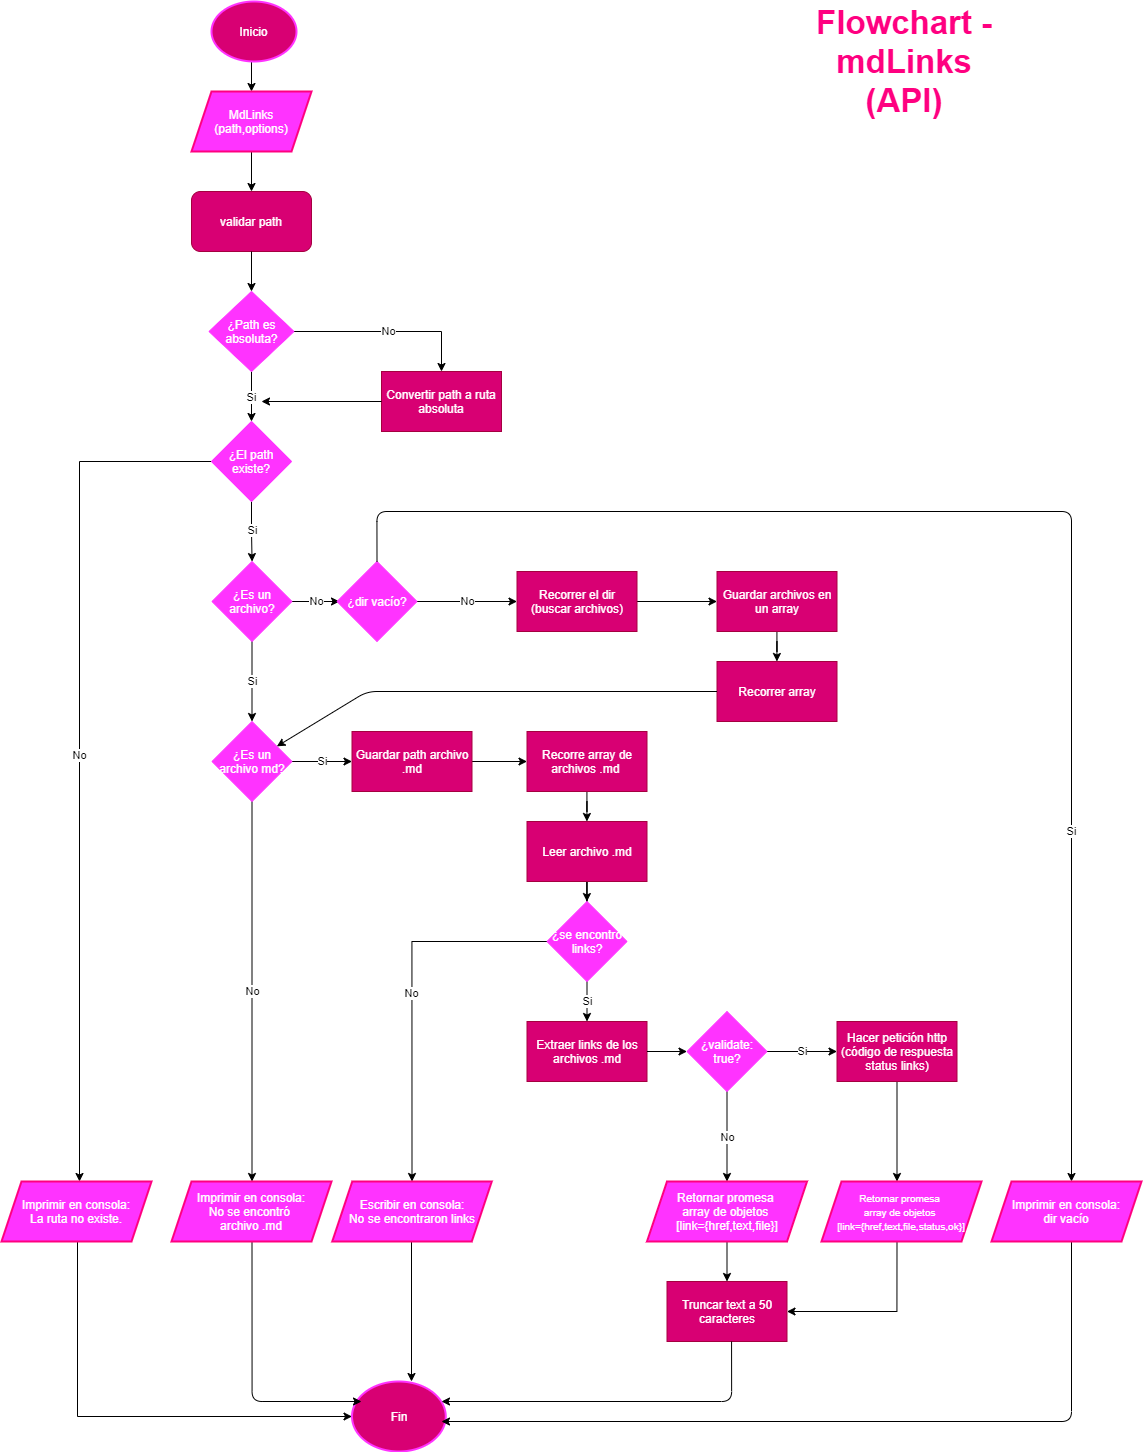

The diagram above was exported from draw.io. Its source (the exported page's mxGraphModel, read from the mxfile embedded in the PNG):
<mxGraphModel dx="1059" dy="626" grid="1" gridSize="10" guides="1" tooltips="1" connect="1" arrows="1" fold="1" page="1" pageScale="1" pageWidth="827" pageHeight="1169" math="0" shadow="0">
  <root>
    <mxCell id="0" />
    <mxCell id="1" parent="0" />
    <mxCell id="yvaMfgOGymJXXKLka5La-2" value="" style="endArrow=classic;html=1;exitX=0.5;exitY=1;exitDx=0;exitDy=0;" edge="1" parent="1">
      <mxGeometry width="50" height="50" relative="1" as="geometry">
        <mxPoint x="400" y="140.0000000000001" as="sourcePoint" />
        <mxPoint x="400" y="170" as="targetPoint" />
      </mxGeometry>
    </mxCell>
    <mxCell id="yvaMfgOGymJXXKLka5La-3" value="validar path" style="rounded=1;whiteSpace=wrap;html=1;strokeWidth=1;fillColor=#d80073;strokeColor=#A50040;fontColor=#ffffff;" vertex="1" parent="1">
      <mxGeometry x="340" y="270" width="120" height="60" as="geometry" />
    </mxCell>
    <mxCell id="yvaMfgOGymJXXKLka5La-4" value="" style="endArrow=classic;html=1;exitX=0.5;exitY=1;exitDx=0;exitDy=0;" edge="1" parent="1" source="yvaMfgOGymJXXKLka5La-5">
      <mxGeometry width="50" height="50" relative="1" as="geometry">
        <mxPoint x="415" y="310" as="sourcePoint" />
        <mxPoint x="400" y="270" as="targetPoint" />
      </mxGeometry>
    </mxCell>
    <mxCell id="yvaMfgOGymJXXKLka5La-5" value="&lt;span&gt;MdLinks&lt;br&gt;(path,options)&lt;/span&gt;" style="shape=parallelogram;perimeter=parallelogramPerimeter;whiteSpace=wrap;html=1;fixedSize=1;strokeWidth=2;fontColor=#ffffff;fillColor=#FF33FF;strokeColor=#FF0080;" vertex="1" parent="1">
      <mxGeometry x="340" y="170" width="120" height="60" as="geometry" />
    </mxCell>
    <mxCell id="yvaMfgOGymJXXKLka5La-9" value="No" style="edgeStyle=orthogonalEdgeStyle;rounded=0;orthogonalLoop=1;jettySize=auto;html=1;" edge="1" parent="1" source="yvaMfgOGymJXXKLka5La-6" target="yvaMfgOGymJXXKLka5La-8">
      <mxGeometry relative="1" as="geometry">
        <Array as="points">
          <mxPoint x="590" y="410" />
        </Array>
      </mxGeometry>
    </mxCell>
    <mxCell id="yvaMfgOGymJXXKLka5La-21" value="Si" style="edgeStyle=orthogonalEdgeStyle;rounded=0;orthogonalLoop=1;jettySize=auto;html=1;" edge="1" parent="1" source="yvaMfgOGymJXXKLka5La-6" target="yvaMfgOGymJXXKLka5La-20">
      <mxGeometry relative="1" as="geometry" />
    </mxCell>
    <mxCell id="yvaMfgOGymJXXKLka5La-6" value="¿Path es absoluta?" style="rhombus;whiteSpace=wrap;html=1;strokeWidth=1;fontColor=#ffffff;fillColor=#FF33FF;strokeColor=#FF33FF;" vertex="1" parent="1">
      <mxGeometry x="357.5" y="370" width="85" height="80" as="geometry" />
    </mxCell>
    <mxCell id="yvaMfgOGymJXXKLka5La-7" value="" style="endArrow=classic;html=1;exitX=0.5;exitY=1;exitDx=0;exitDy=0;entryX=0.5;entryY=0;entryDx=0;entryDy=0;" edge="1" parent="1" source="yvaMfgOGymJXXKLka5La-3" target="yvaMfgOGymJXXKLka5La-6">
      <mxGeometry width="50" height="50" relative="1" as="geometry">
        <mxPoint x="95" y="680" as="sourcePoint" />
        <mxPoint x="145" y="630" as="targetPoint" />
      </mxGeometry>
    </mxCell>
    <mxCell id="yvaMfgOGymJXXKLka5La-8" value="Convertir path a ruta absoluta" style="whiteSpace=wrap;html=1;strokeWidth=1;fillColor=#d80073;strokeColor=#A50040;fontColor=#ffffff;" vertex="1" parent="1">
      <mxGeometry x="530" y="450" width="120" height="60" as="geometry" />
    </mxCell>
    <mxCell id="yvaMfgOGymJXXKLka5La-23" value="Si" style="edgeStyle=orthogonalEdgeStyle;rounded=0;orthogonalLoop=1;jettySize=auto;html=1;" edge="1" parent="1" source="yvaMfgOGymJXXKLka5La-20" target="yvaMfgOGymJXXKLka5La-22">
      <mxGeometry relative="1" as="geometry" />
    </mxCell>
    <mxCell id="yvaMfgOGymJXXKLka5La-27" value="No" style="edgeStyle=orthogonalEdgeStyle;rounded=0;orthogonalLoop=1;jettySize=auto;html=1;" edge="1" parent="1" source="yvaMfgOGymJXXKLka5La-20">
      <mxGeometry relative="1" as="geometry">
        <mxPoint x="228" y="1260" as="targetPoint" />
      </mxGeometry>
    </mxCell>
    <mxCell id="yvaMfgOGymJXXKLka5La-20" value="¿El path existe?" style="rhombus;whiteSpace=wrap;html=1;fontColor=#ffffff;strokeWidth=1;strokeColor=#FF33FF;fillColor=#FF33FF;" vertex="1" parent="1">
      <mxGeometry x="360" y="500" width="80" height="80" as="geometry" />
    </mxCell>
    <mxCell id="yvaMfgOGymJXXKLka5La-31" value="No" style="edgeStyle=orthogonalEdgeStyle;rounded=0;orthogonalLoop=1;jettySize=auto;html=1;" edge="1" parent="1" source="yvaMfgOGymJXXKLka5La-22">
      <mxGeometry relative="1" as="geometry">
        <mxPoint x="488" y="680" as="targetPoint" />
      </mxGeometry>
    </mxCell>
    <mxCell id="yvaMfgOGymJXXKLka5La-35" value="Si" style="edgeStyle=orthogonalEdgeStyle;rounded=0;orthogonalLoop=1;jettySize=auto;html=1;" edge="1" parent="1" source="yvaMfgOGymJXXKLka5La-22" target="yvaMfgOGymJXXKLka5La-34">
      <mxGeometry relative="1" as="geometry" />
    </mxCell>
    <mxCell id="yvaMfgOGymJXXKLka5La-22" value="¿Es un archivo?" style="rhombus;whiteSpace=wrap;html=1;fontColor=#ffffff;strokeWidth=1;strokeColor=#FF33FF;fillColor=#FF33FF;" vertex="1" parent="1">
      <mxGeometry x="360.5" y="640" width="80" height="80" as="geometry" />
    </mxCell>
    <mxCell id="yvaMfgOGymJXXKLka5La-29" value="" style="edgeStyle=orthogonalEdgeStyle;rounded=0;orthogonalLoop=1;jettySize=auto;html=1;" edge="1" parent="1" target="yvaMfgOGymJXXKLka5La-28">
      <mxGeometry relative="1" as="geometry">
        <mxPoint x="226" y="1320" as="sourcePoint" />
        <Array as="points">
          <mxPoint x="226" y="1495" />
        </Array>
      </mxGeometry>
    </mxCell>
    <mxCell id="yvaMfgOGymJXXKLka5La-28" value="Fin" style="ellipse;whiteSpace=wrap;html=1;fontColor=#ffffff;strokeWidth=2;fillColor=#d80073;strokeColor=#FF33FF;" vertex="1" parent="1">
      <mxGeometry x="500.5" y="1460" width="93.75" height="70" as="geometry" />
    </mxCell>
    <mxCell id="yvaMfgOGymJXXKLka5La-37" value="No" style="edgeStyle=orthogonalEdgeStyle;rounded=0;orthogonalLoop=1;jettySize=auto;html=1;" edge="1" parent="1" source="yvaMfgOGymJXXKLka5La-34">
      <mxGeometry relative="1" as="geometry">
        <mxPoint x="400.5" y="1260" as="targetPoint" />
      </mxGeometry>
    </mxCell>
    <mxCell id="yvaMfgOGymJXXKLka5La-40" value="Si" style="edgeStyle=orthogonalEdgeStyle;rounded=0;orthogonalLoop=1;jettySize=auto;html=1;" edge="1" parent="1" source="yvaMfgOGymJXXKLka5La-34" target="yvaMfgOGymJXXKLka5La-39">
      <mxGeometry relative="1" as="geometry" />
    </mxCell>
    <mxCell id="yvaMfgOGymJXXKLka5La-34" value="¿Es un archivo md?" style="rhombus;whiteSpace=wrap;html=1;fontColor=#ffffff;strokeWidth=1;strokeColor=#FF33FF;fillColor=#FF33FF;" vertex="1" parent="1">
      <mxGeometry x="360.5" y="800" width="80" height="80" as="geometry" />
    </mxCell>
    <mxCell id="yvaMfgOGymJXXKLka5La-42" value="" style="edgeStyle=orthogonalEdgeStyle;rounded=0;orthogonalLoop=1;jettySize=auto;html=1;" edge="1" parent="1" source="yvaMfgOGymJXXKLka5La-39" target="yvaMfgOGymJXXKLka5La-41">
      <mxGeometry relative="1" as="geometry" />
    </mxCell>
    <mxCell id="yvaMfgOGymJXXKLka5La-39" value="Guardar path archivo .md" style="whiteSpace=wrap;html=1;fontColor=#ffffff;strokeColor=#A50040;strokeWidth=1;fillColor=#d80073;" vertex="1" parent="1">
      <mxGeometry x="500.5" y="810" width="120" height="60" as="geometry" />
    </mxCell>
    <mxCell id="yvaMfgOGymJXXKLka5La-44" value="" style="edgeStyle=orthogonalEdgeStyle;rounded=0;orthogonalLoop=1;jettySize=auto;html=1;" edge="1" parent="1" source="yvaMfgOGymJXXKLka5La-41" target="yvaMfgOGymJXXKLka5La-43">
      <mxGeometry relative="1" as="geometry" />
    </mxCell>
    <mxCell id="yvaMfgOGymJXXKLka5La-41" value="Recorre array de archivos .md&amp;nbsp;" style="whiteSpace=wrap;html=1;fontColor=#ffffff;strokeColor=#A50040;strokeWidth=1;fillColor=#d80073;" vertex="1" parent="1">
      <mxGeometry x="675.5" y="810" width="120" height="60" as="geometry" />
    </mxCell>
    <mxCell id="yvaMfgOGymJXXKLka5La-46" value="" style="edgeStyle=orthogonalEdgeStyle;rounded=0;orthogonalLoop=1;jettySize=auto;html=1;" edge="1" parent="1" source="yvaMfgOGymJXXKLka5La-43" target="yvaMfgOGymJXXKLka5La-45">
      <mxGeometry relative="1" as="geometry" />
    </mxCell>
    <mxCell id="yvaMfgOGymJXXKLka5La-43" value="Leer archivo .md" style="whiteSpace=wrap;html=1;fontColor=#ffffff;strokeColor=#A50040;strokeWidth=1;fillColor=#d80073;" vertex="1" parent="1">
      <mxGeometry x="675.5" y="900" width="120" height="60" as="geometry" />
    </mxCell>
    <mxCell id="yvaMfgOGymJXXKLka5La-48" value="No" style="edgeStyle=orthogonalEdgeStyle;rounded=0;orthogonalLoop=1;jettySize=auto;html=1;entryX=0.5;entryY=0;entryDx=0;entryDy=0;" edge="1" parent="1" source="yvaMfgOGymJXXKLka5La-45">
      <mxGeometry relative="1" as="geometry">
        <mxPoint x="560.5" y="1260" as="targetPoint" />
      </mxGeometry>
    </mxCell>
    <mxCell id="yvaMfgOGymJXXKLka5La-58" value="Si" style="edgeStyle=orthogonalEdgeStyle;rounded=0;orthogonalLoop=1;jettySize=auto;html=1;" edge="1" parent="1" source="yvaMfgOGymJXXKLka5La-45" target="yvaMfgOGymJXXKLka5La-57">
      <mxGeometry relative="1" as="geometry" />
    </mxCell>
    <mxCell id="yvaMfgOGymJXXKLka5La-45" value="¿se encontró links?" style="rhombus;whiteSpace=wrap;html=1;fontColor=#ffffff;strokeWidth=1;fillColor=#FF33FF;strokeColor=#FF33FF;" vertex="1" parent="1">
      <mxGeometry x="695.5" y="980" width="80" height="80" as="geometry" />
    </mxCell>
    <mxCell id="yvaMfgOGymJXXKLka5La-65" value="Si" style="edgeStyle=orthogonalEdgeStyle;rounded=0;orthogonalLoop=1;jettySize=auto;html=1;" edge="1" parent="1" source="yvaMfgOGymJXXKLka5La-55" target="yvaMfgOGymJXXKLka5La-64">
      <mxGeometry relative="1" as="geometry" />
    </mxCell>
    <mxCell id="yvaMfgOGymJXXKLka5La-67" value="No" style="edgeStyle=orthogonalEdgeStyle;rounded=0;orthogonalLoop=1;jettySize=auto;html=1;" edge="1" parent="1" source="yvaMfgOGymJXXKLka5La-55">
      <mxGeometry relative="1" as="geometry">
        <mxPoint x="875.5" y="1260" as="targetPoint" />
      </mxGeometry>
    </mxCell>
    <mxCell id="yvaMfgOGymJXXKLka5La-55" value="¿validate: true?" style="rhombus;whiteSpace=wrap;html=1;fontColor=#ffffff;strokeWidth=1;fillColor=#FF33FF;strokeColor=#FF33FF;" vertex="1" parent="1">
      <mxGeometry x="835.5" y="1090" width="80" height="80" as="geometry" />
    </mxCell>
    <mxCell id="yvaMfgOGymJXXKLka5La-57" value="Extraer links de los archivos .md" style="whiteSpace=wrap;html=1;fontColor=#ffffff;strokeWidth=1;fillColor=#d80073;strokeColor=#A50040;" vertex="1" parent="1">
      <mxGeometry x="675.5" y="1100" width="120" height="60" as="geometry" />
    </mxCell>
    <mxCell id="yvaMfgOGymJXXKLka5La-59" value="" style="endArrow=classic;html=1;exitX=1;exitY=0.5;exitDx=0;exitDy=0;entryX=0;entryY=0.5;entryDx=0;entryDy=0;" edge="1" parent="1" source="yvaMfgOGymJXXKLka5La-57" target="yvaMfgOGymJXXKLka5La-55">
      <mxGeometry width="50" height="50" relative="1" as="geometry">
        <mxPoint x="675.5" y="1170" as="sourcePoint" />
        <mxPoint x="725.5" y="1120" as="targetPoint" />
      </mxGeometry>
    </mxCell>
    <mxCell id="yvaMfgOGymJXXKLka5La-71" value="" style="edgeStyle=orthogonalEdgeStyle;rounded=0;orthogonalLoop=1;jettySize=auto;html=1;" edge="1" parent="1" source="yvaMfgOGymJXXKLka5La-64">
      <mxGeometry relative="1" as="geometry">
        <mxPoint x="1045.5" y="1260" as="targetPoint" />
      </mxGeometry>
    </mxCell>
    <mxCell id="yvaMfgOGymJXXKLka5La-64" value="Hacer petición http (código de respuesta status links)" style="whiteSpace=wrap;html=1;fontColor=#ffffff;strokeColor=#A50040;strokeWidth=1;fillColor=#d80073;" vertex="1" parent="1">
      <mxGeometry x="985.5" y="1100" width="120" height="60" as="geometry" />
    </mxCell>
    <mxCell id="wmwnQqWWbM5O1581s3OF-10" value="" style="edgeStyle=orthogonalEdgeStyle;rounded=0;orthogonalLoop=1;jettySize=auto;html=1;" edge="1" parent="1" target="wmwnQqWWbM5O1581s3OF-9">
      <mxGeometry relative="1" as="geometry">
        <mxPoint x="875.5" y="1320" as="sourcePoint" />
      </mxGeometry>
    </mxCell>
    <mxCell id="yvaMfgOGymJXXKLka5La-73" value="" style="edgeStyle=orthogonalEdgeStyle;rounded=0;orthogonalLoop=1;jettySize=auto;html=1;entryX=1;entryY=0.5;entryDx=0;entryDy=0;exitX=0.5;exitY=1;exitDx=0;exitDy=0;" edge="1" parent="1" target="wmwnQqWWbM5O1581s3OF-9">
      <mxGeometry relative="1" as="geometry">
        <mxPoint x="1045.5" y="1320" as="sourcePoint" />
        <mxPoint x="1045.5" y="1334.9999999999998" as="targetPoint" />
        <Array as="points">
          <mxPoint x="1045.5" y="1390" />
        </Array>
      </mxGeometry>
    </mxCell>
    <mxCell id="yvaMfgOGymJXXKLka5La-74" value="&lt;font style=&quot;font-size: 33px&quot; color=&quot;#ff0080&quot;&gt;&lt;b&gt;Flowchart - mdLinks&lt;br&gt;(API)&lt;br&gt;&lt;/b&gt;&lt;/font&gt;" style="text;html=1;strokeColor=none;fillColor=none;align=center;verticalAlign=middle;whiteSpace=wrap;rounded=0;" vertex="1" parent="1">
      <mxGeometry x="915.5" y="80" width="274.5" height="120" as="geometry" />
    </mxCell>
    <mxCell id="SfKndvguqqjoo8q307q6-1" value="Inicio" style="ellipse;whiteSpace=wrap;html=1;strokeWidth=2;fillColor=#d80073;fontColor=#ffffff;strokeColor=#FF33FF;" vertex="1" parent="1">
      <mxGeometry x="360" y="80" width="85" height="60" as="geometry" />
    </mxCell>
    <mxCell id="K9_w3HeIidsk-aPhzVkv-2" value="" style="edgeStyle=orthogonalEdgeStyle;rounded=0;orthogonalLoop=1;jettySize=auto;html=1;" edge="1" parent="1" source="wmwnQqWWbM5O1581s3OF-1" target="K9_w3HeIidsk-aPhzVkv-1">
      <mxGeometry relative="1" as="geometry" />
    </mxCell>
    <mxCell id="wmwnQqWWbM5O1581s3OF-1" value="&lt;span style=&quot;color: rgb(255 , 255 , 255)&quot;&gt;Recorrer el dir (buscar archivos)&lt;/span&gt;" style="rounded=0;whiteSpace=wrap;html=1;strokeColor=#A50040;strokeWidth=1;fillColor=#d80073;fontColor=#ffffff;" vertex="1" parent="1">
      <mxGeometry x="665.5" y="650" width="120" height="60" as="geometry" />
    </mxCell>
    <mxCell id="wmwnQqWWbM5O1581s3OF-3" value="No" style="edgeStyle=orthogonalEdgeStyle;rounded=0;orthogonalLoop=1;jettySize=auto;html=1;" edge="1" parent="1" source="wmwnQqWWbM5O1581s3OF-2" target="wmwnQqWWbM5O1581s3OF-1">
      <mxGeometry relative="1" as="geometry" />
    </mxCell>
    <mxCell id="wmwnQqWWbM5O1581s3OF-2" value="&lt;font color=&quot;#ffffff&quot;&gt;¿dir vacío?&lt;/font&gt;" style="rhombus;whiteSpace=wrap;html=1;strokeColor=#FF33FF;strokeWidth=1;fillColor=#FF33FF;" vertex="1" parent="1">
      <mxGeometry x="485.5" y="640" width="80" height="80" as="geometry" />
    </mxCell>
    <mxCell id="wmwnQqWWbM5O1581s3OF-9" value="Truncar text a 50 caracteres" style="whiteSpace=wrap;html=1;fontColor=#ffffff;strokeColor=#A50040;strokeWidth=1;fillColor=#d80073;" vertex="1" parent="1">
      <mxGeometry x="815.5" y="1360" width="120" height="60" as="geometry" />
    </mxCell>
    <mxCell id="K9_w3HeIidsk-aPhzVkv-4" value="" style="edgeStyle=orthogonalEdgeStyle;rounded=0;orthogonalLoop=1;jettySize=auto;html=1;" edge="1" parent="1" source="K9_w3HeIidsk-aPhzVkv-1" target="K9_w3HeIidsk-aPhzVkv-3">
      <mxGeometry relative="1" as="geometry" />
    </mxCell>
    <mxCell id="K9_w3HeIidsk-aPhzVkv-1" value="Guardar archivos en un array" style="whiteSpace=wrap;html=1;rounded=0;fontColor=#ffffff;strokeColor=#A50040;strokeWidth=1;fillColor=#d80073;" vertex="1" parent="1">
      <mxGeometry x="865.5" y="650" width="120" height="60" as="geometry" />
    </mxCell>
    <mxCell id="K9_w3HeIidsk-aPhzVkv-3" value="Recorrer array" style="whiteSpace=wrap;html=1;rounded=0;fontColor=#ffffff;strokeColor=#A50040;strokeWidth=1;fillColor=#d80073;" vertex="1" parent="1">
      <mxGeometry x="865.5" y="740" width="120" height="60" as="geometry" />
    </mxCell>
    <mxCell id="K9_w3HeIidsk-aPhzVkv-5" value="" style="endArrow=classic;html=1;exitX=0;exitY=0.5;exitDx=0;exitDy=0;" edge="1" parent="1" source="K9_w3HeIidsk-aPhzVkv-3" target="yvaMfgOGymJXXKLka5La-34">
      <mxGeometry width="50" height="50" relative="1" as="geometry">
        <mxPoint x="705.5" y="870" as="sourcePoint" />
        <mxPoint x="755.5" y="820" as="targetPoint" />
        <Array as="points">
          <mxPoint x="515.5" y="770" />
        </Array>
      </mxGeometry>
    </mxCell>
    <mxCell id="HmTlFCcS0XP27FwNf4bO-2" value="" style="endArrow=classic;html=1;exitX=0;exitY=0.5;exitDx=0;exitDy=0;" edge="1" parent="1" source="yvaMfgOGymJXXKLka5La-8">
      <mxGeometry width="50" height="50" relative="1" as="geometry">
        <mxPoint x="470" y="580" as="sourcePoint" />
        <mxPoint x="410" y="480" as="targetPoint" />
      </mxGeometry>
    </mxCell>
    <mxCell id="HmTlFCcS0XP27FwNf4bO-3" value="Si" style="endArrow=classic;html=1;exitX=0.5;exitY=0;exitDx=0;exitDy=0;entryX=0.5;entryY=0;entryDx=0;entryDy=0;edgeStyle=orthogonalEdgeStyle;" edge="1" parent="1" source="wmwnQqWWbM5O1581s3OF-2">
      <mxGeometry x="0.5057" width="50" height="50" relative="1" as="geometry">
        <mxPoint x="560" y="1090" as="sourcePoint" />
        <mxPoint x="1220" y="1260" as="targetPoint" />
        <Array as="points">
          <mxPoint x="526" y="590" />
          <mxPoint x="1220" y="590" />
        </Array>
        <mxPoint as="offset" />
      </mxGeometry>
    </mxCell>
    <mxCell id="HmTlFCcS0XP27FwNf4bO-4" value="" style="endArrow=classic;html=1;exitX=0.5;exitY=1;exitDx=0;exitDy=0;edgeStyle=orthogonalEdgeStyle;" edge="1" parent="1">
      <mxGeometry width="50" height="50" relative="1" as="geometry">
        <mxPoint x="1220" y="1320" as="sourcePoint" />
        <mxPoint x="590" y="1500" as="targetPoint" />
        <Array as="points">
          <mxPoint x="1220" y="1500" />
        </Array>
      </mxGeometry>
    </mxCell>
    <mxCell id="HmTlFCcS0XP27FwNf4bO-5" value="" style="endArrow=classic;html=1;exitX=0.538;exitY=1;exitDx=0;exitDy=0;exitPerimeter=0;edgeStyle=orthogonalEdgeStyle;" edge="1" parent="1" source="wmwnQqWWbM5O1581s3OF-9">
      <mxGeometry width="50" height="50" relative="1" as="geometry">
        <mxPoint x="560" y="1290" as="sourcePoint" />
        <mxPoint x="590" y="1480" as="targetPoint" />
        <Array as="points">
          <mxPoint x="880" y="1480" />
        </Array>
      </mxGeometry>
    </mxCell>
    <mxCell id="HmTlFCcS0XP27FwNf4bO-6" value="" style="endArrow=classic;html=1;exitX=0.5;exitY=1;exitDx=0;exitDy=0;edgeStyle=orthogonalEdgeStyle;" edge="1" parent="1">
      <mxGeometry width="50" height="50" relative="1" as="geometry">
        <mxPoint x="400.5" y="1320" as="sourcePoint" />
        <mxPoint x="510" y="1480" as="targetPoint" />
        <Array as="points">
          <mxPoint x="401" y="1480" />
        </Array>
      </mxGeometry>
    </mxCell>
    <mxCell id="Z7mGkDN6yWbmupUqFeBD-1" value="" style="endArrow=classic;html=1;" edge="1" parent="1">
      <mxGeometry width="50" height="50" relative="1" as="geometry">
        <mxPoint x="560" y="1320" as="sourcePoint" />
        <mxPoint x="560" y="1460" as="targetPoint" />
      </mxGeometry>
    </mxCell>
    <mxCell id="Z7mGkDN6yWbmupUqFeBD-2" value="&lt;span style=&quot;color: rgb(255 , 255 , 255)&quot;&gt;Imprimir en consola:&lt;br&gt;La ruta no existe.&lt;/span&gt;" style="shape=parallelogram;perimeter=parallelogramPerimeter;whiteSpace=wrap;html=1;fixedSize=1;strokeColor=#FF0080;strokeWidth=2;fillColor=#FF33FF;" vertex="1" parent="1">
      <mxGeometry x="150" y="1260" width="150" height="60" as="geometry" />
    </mxCell>
    <mxCell id="Z7mGkDN6yWbmupUqFeBD-3" value="&lt;span style=&quot;color: rgb(255 , 255 , 255)&quot;&gt;Imprimir en consola:&lt;br&gt;No se encontró &lt;br&gt;archivo .md&lt;/span&gt;" style="shape=parallelogram;perimeter=parallelogramPerimeter;whiteSpace=wrap;html=1;fixedSize=1;strokeColor=#FF0080;strokeWidth=2;fillColor=#FF33FF;" vertex="1" parent="1">
      <mxGeometry x="320" y="1260" width="160" height="60" as="geometry" />
    </mxCell>
    <mxCell id="Z7mGkDN6yWbmupUqFeBD-4" value="&lt;span style=&quot;color: rgb(255 , 255 , 255)&quot;&gt;Escribir en consola:&lt;br&gt;No se encontraron links&lt;/span&gt;" style="shape=parallelogram;perimeter=parallelogramPerimeter;whiteSpace=wrap;html=1;fixedSize=1;strokeColor=#FF0080;strokeWidth=2;fillColor=#FF33FF;" vertex="1" parent="1">
      <mxGeometry x="480.75" y="1260" width="159.5" height="60" as="geometry" />
    </mxCell>
    <mxCell id="Z7mGkDN6yWbmupUqFeBD-5" value="&lt;span style=&quot;color: rgb(255 , 255 , 255)&quot;&gt;Retornar promesa &lt;br&gt;array de objetos &lt;br&gt;[link={href,text,file}]&lt;/span&gt;" style="shape=parallelogram;perimeter=parallelogramPerimeter;whiteSpace=wrap;html=1;fixedSize=1;strokeColor=#FF0080;strokeWidth=2;fillColor=#FF33FF;" vertex="1" parent="1">
      <mxGeometry x="795.5" y="1260" width="160" height="60" as="geometry" />
    </mxCell>
    <mxCell id="Z7mGkDN6yWbmupUqFeBD-6" value="&lt;span style=&quot;color: rgb(255 , 255 , 255) ; font-size: 10px&quot;&gt;Retornar promesa &lt;br&gt;array de objetos &lt;br&gt;[link={href,text,file,status,ok}]&lt;/span&gt;" style="shape=parallelogram;perimeter=parallelogramPerimeter;whiteSpace=wrap;html=1;fixedSize=1;strokeColor=#FF0080;strokeWidth=2;fillColor=#FF33FF;" vertex="1" parent="1">
      <mxGeometry x="970" y="1260" width="160" height="60" as="geometry" />
    </mxCell>
    <mxCell id="Z7mGkDN6yWbmupUqFeBD-7" value="&lt;span style=&quot;color: rgb(255 , 255 , 255)&quot;&gt;Imprimir en consola:&lt;/span&gt;&lt;br style=&quot;color: rgb(255 , 255 , 255)&quot;&gt;&lt;span style=&quot;color: rgb(255 , 255 , 255)&quot;&gt;dir vacío&lt;/span&gt;" style="shape=parallelogram;perimeter=parallelogramPerimeter;whiteSpace=wrap;html=1;fixedSize=1;strokeColor=#FF0080;strokeWidth=2;fillColor=#FF33FF;" vertex="1" parent="1">
      <mxGeometry x="1140" y="1260" width="150" height="60" as="geometry" />
    </mxCell>
  </root>
</mxGraphModel>